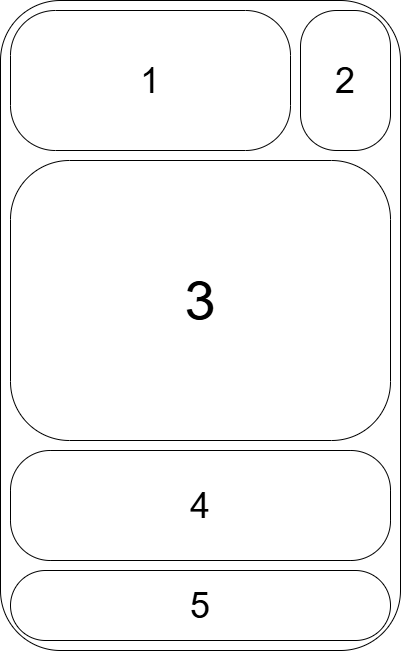

The diagram above was exported from draw.io. Its source (the exported page's mxGraphModel, read from the mxfile embedded in the PNG):
<mxGraphModel dx="1434" dy="1915" grid="1" gridSize="10" guides="1" tooltips="1" connect="1" arrows="1" fold="1" page="1" pageScale="1" pageWidth="827" pageHeight="1169" math="0" shadow="0">
  <root>
    <mxCell id="0" />
    <mxCell id="1" parent="0" />
    <mxCell id="A-yxOW_U_mPuoo8yiRDX-2" value="" style="rounded=1;whiteSpace=wrap;html=1;" vertex="1" parent="1">
      <mxGeometry x="70" y="-240" width="400" height="650" as="geometry" />
    </mxCell>
    <mxCell id="A-yxOW_U_mPuoo8yiRDX-3" value="&lt;font style=&quot;font-size: 36px;&quot;&gt;1&lt;/font&gt;" style="rounded=1;whiteSpace=wrap;html=1;arcSize=32;" vertex="1" parent="1">
      <mxGeometry x="80" y="-230" width="280" height="140" as="geometry" />
    </mxCell>
    <mxCell id="A-yxOW_U_mPuoo8yiRDX-4" value="&lt;font style=&quot;font-size: 56px;&quot;&gt;3&lt;/font&gt;" style="rounded=1;whiteSpace=wrap;html=1;arcSize=21;" vertex="1" parent="1">
      <mxGeometry x="80" y="-80" width="380" height="280" as="geometry" />
    </mxCell>
    <mxCell id="A-yxOW_U_mPuoo8yiRDX-5" value="&lt;font style=&quot;font-size: 36px;&quot;&gt;2&lt;/font&gt;" style="rounded=1;whiteSpace=wrap;html=1;arcSize=40;" vertex="1" parent="1">
      <mxGeometry x="370" y="-230" width="90" height="140" as="geometry" />
    </mxCell>
    <mxCell id="A-yxOW_U_mPuoo8yiRDX-7" style="edgeStyle=orthogonalEdgeStyle;rounded=0;orthogonalLoop=1;jettySize=auto;html=1;exitX=0.5;exitY=1;exitDx=0;exitDy=0;" edge="1" parent="1" source="A-yxOW_U_mPuoo8yiRDX-5" target="A-yxOW_U_mPuoo8yiRDX-5">
      <mxGeometry relative="1" as="geometry" />
    </mxCell>
    <mxCell id="A-yxOW_U_mPuoo8yiRDX-9" value="&lt;font style=&quot;font-size: 36px;&quot;&gt;5&lt;/font&gt;" style="rounded=1;whiteSpace=wrap;html=1;arcSize=50;" vertex="1" parent="1">
      <mxGeometry x="80" y="330" width="380" height="70" as="geometry" />
    </mxCell>
    <mxCell id="A-yxOW_U_mPuoo8yiRDX-10" value="&lt;font style=&quot;font-size: 36px;&quot;&gt;4&lt;/font&gt;" style="rounded=1;whiteSpace=wrap;html=1;arcSize=36;" vertex="1" parent="1">
      <mxGeometry x="80" y="210" width="380" height="110" as="geometry" />
    </mxCell>
  </root>
</mxGraphModel>